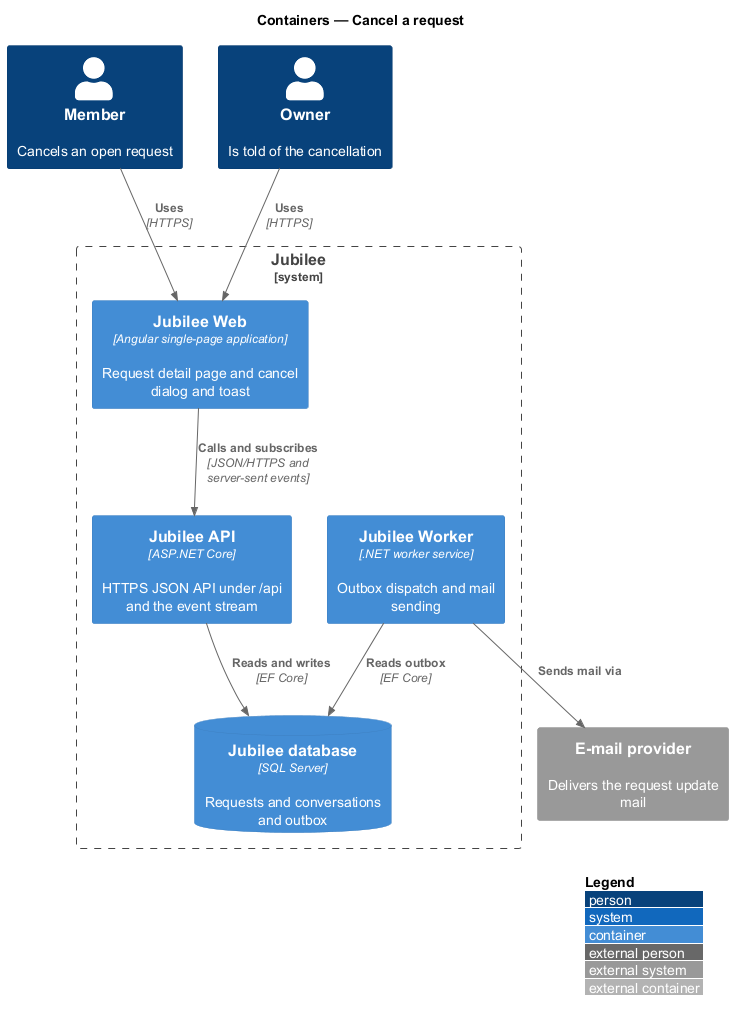

The diagram above was rendered by PlantUML. Its source (embedded in the PNG):
@startuml
!include <C4/C4_Container>
LAYOUT_WITH_LEGEND()
title Containers — Cancel a request

Person(member, "Member", "Cancels an open request")
Person(owner, "Owner", "Is told of the cancellation")
System_Boundary(jubilee, "Jubilee") {
  Container(web, "Jubilee Web", "Angular single-page application", "Request detail page and cancel dialog and toast")
  Container(api, "Jubilee API", "ASP.NET Core", "HTTPS JSON API under /api and the event stream")
  Container(worker, "Jubilee Worker", ".NET worker service", "Outbox dispatch and mail sending")
  ContainerDb(db, "Jubilee database", "SQL Server", "Requests and conversations and outbox")
}
System_Ext(email, "E-mail provider", "Delivers the request update mail")

Rel(member, web, "Uses", "HTTPS")
Rel(owner, web, "Uses", "HTTPS")
Rel(web, api, "Calls and subscribes", "JSON/HTTPS and server-sent events")
Rel(api, db, "Reads and writes", "EF Core")
Rel(worker, db, "Reads outbox", "EF Core")
Rel(worker, email, "Sends mail via")
@enduml